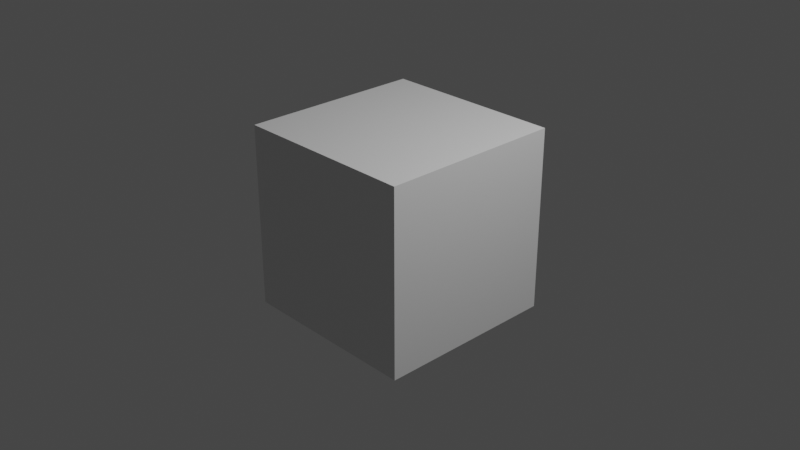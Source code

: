 # Source: animation-to-video.blend  (saved by Blender 2.83.18; exported with 4.5.12 LTS)
import bpy
from mathutils import Matrix  # noqa: F401  (used for matrix-valued properties, if any)

bpy.ops.wm.read_factory_settings(use_empty=True)
scene = bpy.context.scene
scene.name = 'Scene'

# ---- collections
col_collection = bpy.data.collections.new('Collection'); scene.collection.children.link(col_collection)

# ---- materials (node trees are filled in below, after node groups)
mat_material = bpy.data.materials.new('Material')
mat_material.alpha_threshold = 0.0
mat_material.use_transparent_shadow = False
mat_material.line_color = (0.0, 0.0, 0.0, 1.0)

# ---- material node trees
mat_material.use_nodes = True; mat_material.node_tree.nodes.clear()
_N = mat_material.node_tree.nodes; _L = mat_material.node_tree.links
n0 = _N.new('ShaderNodeOutputMaterial'); n0.name = 'Material Output'; n0.location = (300, 300)
n1 = _N.new('ShaderNodeBsdfPrincipled'); n1.name = 'Principled BSDF'; n1.location = (10, 300)
n1.distribution = 'GGX'
n1.subsurface_method = 'BURLEY'
n1.inputs[2].default_value = 0.4
n1.inputs[3].default_value = 1.45
n1.inputs[27].default_value = (0.0, 0.0, 0.0, 1.0)
n1.inputs[28].default_value = 1.0
_L.new(n1.outputs[0], n0.inputs[0])
n0.is_active_output = True

# ---- world
world_world = bpy.data.worlds.new('World'); scene.world = world_world
world_world.use_nodes = True; world_world.node_tree.nodes.clear()
_N = world_world.node_tree.nodes; _L = world_world.node_tree.links
n0 = _N.new('ShaderNodeOutputWorld'); n0.name = 'World Output'; n0.location = (300, 300)
n1 = _N.new('ShaderNodeBackground'); n1.name = 'Background'; n1.location = (10, 300)
n1.inputs[0].default_value = (0.05088, 0.05088, 0.05088, 1.0)
_L.new(n1.outputs[0], n0.inputs[0])
n0.is_active_output = True
world_world.color = (0.05088, 0.05088, 0.05088)
world_world.use_sun_shadow = False
world_world.sun_shadow_jitter_overblur = 0.0

# ---- cameras
cam_camera = bpy.data.cameras.new('Camera')
cam_camera.clip_end = 100.0
cam_camera.ortho_scale = 7.314

# ---- lights
light_light = bpy.data.lights.new('Light', 'POINT')
light_light.transmission_factor = 0.0
light_light.energy = 1000.0
light_light.shadow_soft_size = 0.1
light_light.shadow_maximum_resolution = 0.006
light_light.use_absolute_resolution = True

# ---- meshes
me_cube = bpy.data.meshes.new('Cube')
me_cube.from_pydata([(1.0, 1.0, 1.0), (1.0, 1.0, -1.0), (1.0, -1.0, 1.0), (1.0, -1.0, -1.0), (-1.0, 1.0, 1.0), (-1.0, 1.0, -1.0), (-1.0, -1.0, 1.0), (-1.0, -1.0, -1.0)], [], [(0, 4, 6, 2), (3, 2, 6, 7), (7, 6, 4, 5), (5, 1, 3, 7), (1, 0, 2, 3), (5, 4, 0, 1)])
_uv = me_cube.uv_layers.new(name='UVMap')
_uv.uv.foreach_set('vector', [0.625, 0.5, 0.875, 0.5, 0.875, 0.75, 0.625, 0.75, 0.375, 0.75, 0.625, 0.75, 0.625, 1.0, 0.375, 1.0, 0.375, 0.0, 0.625, 0.0, 0.625, 0.25, 0.375, 0.25, 0.125, 0.5, 0.375, 0.5, 0.375, 0.75, 0.125, 0.75, 0.375, 0.5, 0.625, 0.5, 0.625, 0.75, 0.375, 0.75, 0.375, 0.25, 0.625, 0.25, 0.625, 0.5, 0.375, 0.5])
me_cube.materials.append(mat_material)
me_cube.use_remesh_preserve_volume = False
me_cube.use_remesh_preserve_attributes = False
me_cube.use_mirror_vertex_groups = False
me_cube.update()

# ---- objects
ob_cube = bpy.data.objects.new('Cube', me_cube)
ob_light = bpy.data.objects.new('Light', light_light)
ob_camera = bpy.data.objects.new('Camera', cam_camera)

# ---- transforms, parenting, visibility, modifiers, constraints
ob_cube.location = (0.0, 0.0, 0.0)
ob_cube.lock_rotations_4d = False
ob_cube.empty_display_type = 'ARROWS'
ob_cube.lineart.crease_threshold = 0.0
ob_light.location = (4.076, 1.005, 5.904)
ob_light.rotation_euler = (0.6503, 0.05522, 1.866)
ob_light.lock_rotations_4d = False
ob_light.empty_display_type = 'ARROWS'
ob_light.color = (0.0, 0.0, 0.0, 0.0)
ob_light.lineart.crease_threshold = 0.0
ob_camera.location = (7.359, -6.926, 4.958)
ob_camera.rotation_euler = (1.109, 0.0, 0.8149)
ob_camera.lock_rotations_4d = False
ob_camera.empty_display_type = 'ARROWS'
ob_camera.color = (0.0, 0.0, 0.0, 0.0)
ob_camera.display_type = 'WIRE'
ob_camera.lineart.crease_threshold = 0.0

# ---- collection membership
col_collection.objects.link(ob_cube)
col_collection.objects.link(ob_light)
col_collection.objects.link(ob_camera)

# ---- scene / render settings (as saved in the file)
scene.camera = ob_camera
scene.frame_start = 1; scene.frame_end = 300; scene.frame_set(1)
scene.render.engine = 'BLENDER_EEVEE_NEXT'
scene.render.image_settings.file_format = 'FFMPEG'
scene.render.image_settings.color_mode = 'RGB'
scene.render.image_settings.quality = 100
scene.render.fps = 30
scene.cycles.use_denoising = False
scene.cycles.samples = 128
scene.cycles.sampling_pattern = 'TABULATED_SOBOL'
scene.cycles.use_adaptive_sampling = False
scene.cycles.use_light_tree = False
scene.view_settings.view_transform = 'Filmic'
bpy.context.view_layer.update()
